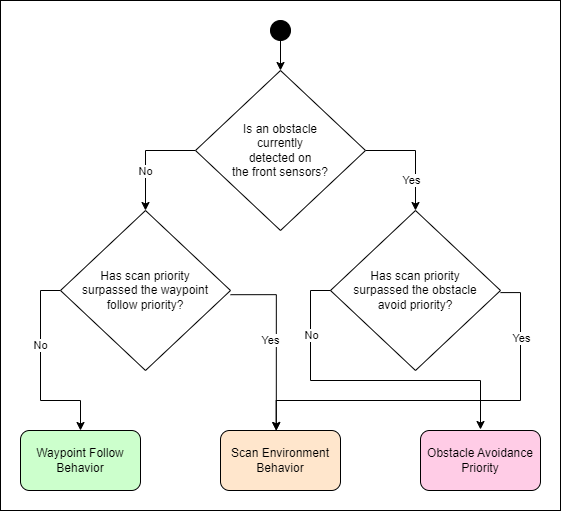

The diagram above was exported from draw.io. Its source (the exported page's mxGraphModel, read from the mxfile embedded in the PNG):
<mxGraphModel dx="1395" dy="615" grid="1" gridSize="10" guides="1" tooltips="1" connect="1" arrows="1" fold="1" page="1" pageScale="1" pageWidth="850" pageHeight="1100" math="0" shadow="0">
  <root>
    <mxCell id="0" />
    <mxCell id="1" parent="0" />
    <mxCell id="zc-wtP1IfKy9zcCZDeRV-26" value="" style="rounded=0;whiteSpace=wrap;html=1;" vertex="1" parent="1">
      <mxGeometry x="100" y="230" width="560" height="510" as="geometry" />
    </mxCell>
    <mxCell id="zc-wtP1IfKy9zcCZDeRV-3" style="edgeStyle=orthogonalEdgeStyle;rounded=0;orthogonalLoop=1;jettySize=auto;html=1;" edge="1" parent="1" source="zc-wtP1IfKy9zcCZDeRV-1" target="zc-wtP1IfKy9zcCZDeRV-2">
      <mxGeometry relative="1" as="geometry" />
    </mxCell>
    <mxCell id="zc-wtP1IfKy9zcCZDeRV-1" value="" style="ellipse;whiteSpace=wrap;html=1;aspect=fixed;fillColor=#000000;" vertex="1" parent="1">
      <mxGeometry x="370" y="250" width="20" height="20" as="geometry" />
    </mxCell>
    <mxCell id="zc-wtP1IfKy9zcCZDeRV-10" style="edgeStyle=orthogonalEdgeStyle;rounded=0;orthogonalLoop=1;jettySize=auto;html=1;entryX=0.5;entryY=0;entryDx=0;entryDy=0;exitX=0;exitY=0.5;exitDx=0;exitDy=0;" edge="1" parent="1" source="zc-wtP1IfKy9zcCZDeRV-2" target="zc-wtP1IfKy9zcCZDeRV-6">
      <mxGeometry relative="1" as="geometry" />
    </mxCell>
    <mxCell id="zc-wtP1IfKy9zcCZDeRV-11" value="No" style="edgeLabel;html=1;align=center;verticalAlign=middle;resizable=0;points=[];" vertex="1" connectable="0" parent="zc-wtP1IfKy9zcCZDeRV-10">
      <mxGeometry x="0.0385" y="2" relative="1" as="geometry">
        <mxPoint x="-2" y="13" as="offset" />
      </mxGeometry>
    </mxCell>
    <mxCell id="zc-wtP1IfKy9zcCZDeRV-12" style="edgeStyle=orthogonalEdgeStyle;rounded=0;orthogonalLoop=1;jettySize=auto;html=1;entryX=0.5;entryY=0;entryDx=0;entryDy=0;exitX=1;exitY=0.5;exitDx=0;exitDy=0;" edge="1" parent="1" source="zc-wtP1IfKy9zcCZDeRV-2" target="zc-wtP1IfKy9zcCZDeRV-9">
      <mxGeometry relative="1" as="geometry" />
    </mxCell>
    <mxCell id="zc-wtP1IfKy9zcCZDeRV-13" value="Yes" style="edgeLabel;html=1;align=center;verticalAlign=middle;resizable=0;points=[];" vertex="1" connectable="0" parent="zc-wtP1IfKy9zcCZDeRV-12">
      <mxGeometry x="-0.5513" relative="1" as="geometry">
        <mxPoint x="21" y="30" as="offset" />
      </mxGeometry>
    </mxCell>
    <mxCell id="zc-wtP1IfKy9zcCZDeRV-2" value="Is an obstacle&lt;div&gt;currently&lt;div&gt;detected on&lt;/div&gt;&lt;div&gt;the front sensors?&lt;/div&gt;&lt;/div&gt;" style="rhombus;whiteSpace=wrap;html=1;" vertex="1" parent="1">
      <mxGeometry x="295" y="300" width="170" height="160" as="geometry" />
    </mxCell>
    <mxCell id="zc-wtP1IfKy9zcCZDeRV-17" style="edgeStyle=orthogonalEdgeStyle;rounded=0;orthogonalLoop=1;jettySize=auto;html=1;exitX=0;exitY=0.5;exitDx=0;exitDy=0;" edge="1" parent="1" source="zc-wtP1IfKy9zcCZDeRV-6" target="zc-wtP1IfKy9zcCZDeRV-15">
      <mxGeometry relative="1" as="geometry" />
    </mxCell>
    <mxCell id="zc-wtP1IfKy9zcCZDeRV-18" value="No" style="edgeLabel;html=1;align=center;verticalAlign=middle;resizable=0;points=[];" vertex="1" connectable="0" parent="zc-wtP1IfKy9zcCZDeRV-17">
      <mxGeometry x="-0.2492" relative="1" as="geometry">
        <mxPoint as="offset" />
      </mxGeometry>
    </mxCell>
    <mxCell id="zc-wtP1IfKy9zcCZDeRV-21" style="edgeStyle=orthogonalEdgeStyle;rounded=0;orthogonalLoop=1;jettySize=auto;html=1;entryX=0.465;entryY=0.002;entryDx=0;entryDy=0;entryPerimeter=0;exitX=1;exitY=0.5;exitDx=0;exitDy=0;" edge="1" parent="1" target="zc-wtP1IfKy9zcCZDeRV-14">
      <mxGeometry relative="1" as="geometry">
        <mxPoint x="373.64" y="660" as="targetPoint" />
        <mxPoint x="330" y="524.2" as="sourcePoint" />
        <Array as="points">
          <mxPoint x="376" y="524" />
        </Array>
      </mxGeometry>
    </mxCell>
    <mxCell id="zc-wtP1IfKy9zcCZDeRV-22" value="Yes" style="edgeLabel;html=1;align=center;verticalAlign=middle;resizable=0;points=[];" vertex="1" connectable="0" parent="zc-wtP1IfKy9zcCZDeRV-21">
      <mxGeometry x="0.1451" y="-2" relative="1" as="geometry">
        <mxPoint x="-4" y="-13" as="offset" />
      </mxGeometry>
    </mxCell>
    <mxCell id="zc-wtP1IfKy9zcCZDeRV-6" value="Has scan priority&lt;div&gt;surpassed the waypoint&lt;/div&gt;&lt;div&gt;follow priority?&lt;/div&gt;" style="rhombus;whiteSpace=wrap;html=1;" vertex="1" parent="1">
      <mxGeometry x="160" y="440" width="170" height="160" as="geometry" />
    </mxCell>
    <mxCell id="zc-wtP1IfKy9zcCZDeRV-9" value="Has scan priority&lt;div&gt;surpassed the obstacle&lt;/div&gt;&lt;div&gt;avoid priority?&lt;/div&gt;" style="rhombus;whiteSpace=wrap;html=1;" vertex="1" parent="1">
      <mxGeometry x="430" y="440" width="170" height="160" as="geometry" />
    </mxCell>
    <mxCell id="zc-wtP1IfKy9zcCZDeRV-14" value="Scan Environment Behavior" style="rounded=1;whiteSpace=wrap;html=1;fillColor=#FFE6CC;" vertex="1" parent="1">
      <mxGeometry x="320" y="660" width="120" height="60" as="geometry" />
    </mxCell>
    <mxCell id="zc-wtP1IfKy9zcCZDeRV-15" value="Waypoint Follow Behavior" style="rounded=1;whiteSpace=wrap;html=1;fillColor=#CCFFCC;" vertex="1" parent="1">
      <mxGeometry x="120" y="660" width="120" height="60" as="geometry" />
    </mxCell>
    <mxCell id="zc-wtP1IfKy9zcCZDeRV-16" value="Obstacle Avoidance Priority" style="rounded=1;whiteSpace=wrap;html=1;fillColor=#FFCCE6;" vertex="1" parent="1">
      <mxGeometry x="520" y="660" width="120" height="60" as="geometry" />
    </mxCell>
    <mxCell id="zc-wtP1IfKy9zcCZDeRV-19" style="edgeStyle=orthogonalEdgeStyle;rounded=0;orthogonalLoop=1;jettySize=auto;html=1;exitX=1;exitY=0.5;exitDx=0;exitDy=0;entryX=0.464;entryY=-0.035;entryDx=0;entryDy=0;entryPerimeter=0;" edge="1" parent="1">
      <mxGeometry relative="1" as="geometry">
        <mxPoint x="600" y="522.1" as="sourcePoint" />
        <mxPoint x="375.67999999999995" y="660.0000000000001" as="targetPoint" />
        <Array as="points">
          <mxPoint x="620" y="522" />
          <mxPoint x="620" y="630" />
          <mxPoint x="376" y="630" />
        </Array>
      </mxGeometry>
    </mxCell>
    <mxCell id="zc-wtP1IfKy9zcCZDeRV-20" value="Yes" style="edgeLabel;html=1;align=center;verticalAlign=middle;resizable=0;points=[];" vertex="1" connectable="0" parent="zc-wtP1IfKy9zcCZDeRV-19">
      <mxGeometry x="-0.6724" y="1" relative="1" as="geometry">
        <mxPoint as="offset" />
      </mxGeometry>
    </mxCell>
    <mxCell id="zc-wtP1IfKy9zcCZDeRV-24" style="edgeStyle=orthogonalEdgeStyle;rounded=0;orthogonalLoop=1;jettySize=auto;html=1;exitX=0;exitY=0.5;exitDx=0;exitDy=0;" edge="1" parent="1" source="zc-wtP1IfKy9zcCZDeRV-9">
      <mxGeometry relative="1" as="geometry">
        <mxPoint x="580" y="659" as="targetPoint" />
        <Array as="points">
          <mxPoint x="410" y="520" />
          <mxPoint x="410" y="610" />
          <mxPoint x="580" y="610" />
        </Array>
      </mxGeometry>
    </mxCell>
    <mxCell id="zc-wtP1IfKy9zcCZDeRV-25" value="No" style="edgeLabel;html=1;align=center;verticalAlign=middle;resizable=0;points=[];" vertex="1" connectable="0" parent="zc-wtP1IfKy9zcCZDeRV-24">
      <mxGeometry x="-0.6094" y="1" relative="1" as="geometry">
        <mxPoint as="offset" />
      </mxGeometry>
    </mxCell>
  </root>
</mxGraphModel>